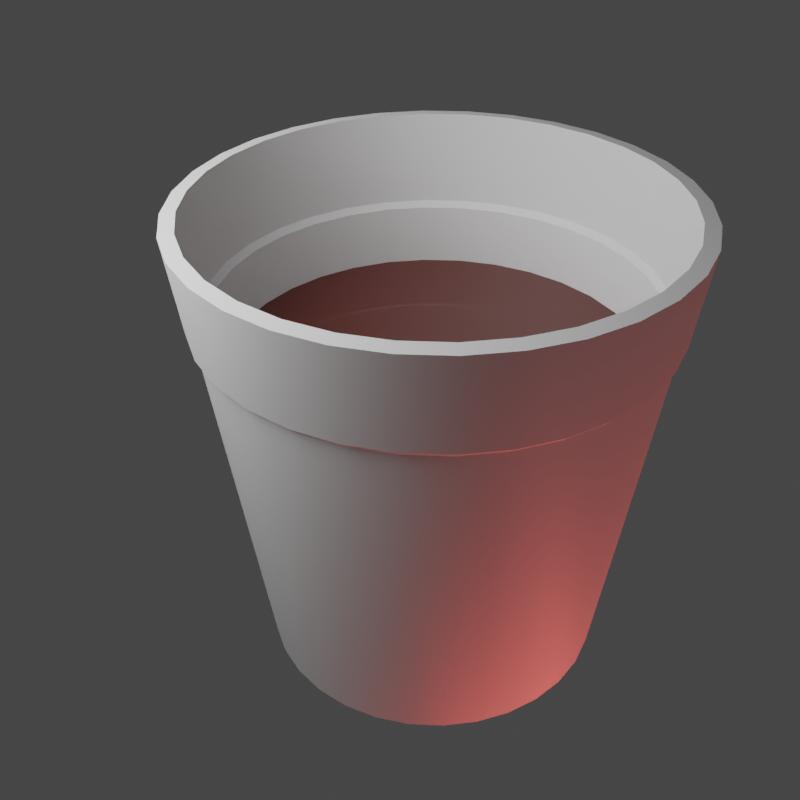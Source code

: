 # Source: vasito_lleno.blend  (saved by Blender 3.1.7; exported with 4.5.12 LTS)
import bpy
from mathutils import Matrix  # noqa: F401  (used for matrix-valued properties, if any)

bpy.ops.wm.read_factory_settings(use_empty=True)
scene = bpy.context.scene
scene.name = 'Scene'

# ---- collections
col_collection = bpy.data.collections.new('Collection'); scene.collection.children.link(col_collection)

# ---- materials (node trees are filled in below, after node groups)
mat_vaso = bpy.data.materials.new('vaso')
mat_vaso.use_transparent_shadow = False
mat_cafe = bpy.data.materials.new('cafe')
mat_cafe.surface_render_method = 'BLENDED'
mat_cafe.blend_method = 'BLEND'
mat_cafe.use_transparent_shadow = False

# ---- node groups
ng_auto_smooth = bpy.data.node_groups.new('Auto Smooth', 'GeometryNodeTree')
_s = ng_auto_smooth.interface.new_socket(name='Geometry', in_out='OUTPUT', socket_type='NodeSocketGeometry')
_s = ng_auto_smooth.interface.new_socket(name='Geometry', in_out='INPUT', socket_type='NodeSocketGeometry')
_s = ng_auto_smooth.interface.new_socket(name='Angle', in_out='INPUT', socket_type='NodeSocketFloat')
_s.subtype = 'ANGLE'
_s.min_value = 0.0
_s.max_value = 3.142
ng_auto_smooth.is_modifier = True
_N = ng_auto_smooth.nodes; _L = ng_auto_smooth.links
n0 = _N.new('NodeGroupOutput'); n0.name = 'Group Output'; n0.location = (480, -100)
n1 = _N.new('NodeGroupInput'); n1.name = 'Group Input'; n1.location = (-420, -300)
n2 = _N.new('NodeGroupInput'); n2.name = 'Group Input.001'; n2.location = (-60, -100)
n3 = _N.new('GeometryNodeSetShadeSmooth'); n3.name = 'Set Shade Smooth'; n3.location = (120, -100)
n3.domain = 'EDGE'
n4 = _N.new('GeometryNodeSetShadeSmooth'); n4.name = 'Set Shade Smooth.001'; n4.location = (300, -100)
n5 = _N.new('GeometryNodeInputMeshEdgeAngle'); n5.name = 'Edge Angle'; n5.location = (-420, -220)
n6 = _N.new('GeometryNodeInputEdgeSmooth'); n6.name = 'Is Edge Smooth'; n6.location = (-60, -160)
n7 = _N.new('GeometryNodeInputShadeSmooth'); n7.name = 'Is Face Smooth'; n7.location = (-240, -340)
n8 = _N.new('FunctionNodeBooleanMath'); n8.name = 'Boolean Math'; n8.location = (-60, -220)
n9 = _N.new('FunctionNodeCompare'); n9.name = 'Compare'; n9.location = (-240, -180)
n9.operation = 'LESS_EQUAL'
_L.new(n5.outputs[0], n9.inputs[0])
_L.new(n4.outputs[0], n0.inputs[0])
_L.new(n1.outputs[1], n9.inputs[1])
_L.new(n9.outputs[0], n8.inputs[0])
_L.new(n7.outputs[0], n8.inputs[1])
_L.new(n2.outputs[0], n3.inputs[0])
_L.new(n6.outputs[0], n3.inputs[1])
_L.new(n3.outputs[0], n4.inputs[0])
_L.new(n8.outputs[0], n3.inputs[2])
n0.is_active_output = True

# ---- material node trees
mat_vaso.use_nodes = True; mat_vaso.node_tree.nodes.clear()
_N = mat_vaso.node_tree.nodes; _L = mat_vaso.node_tree.links
n0 = _N.new('ShaderNodeBsdfPrincipled'); n0.name = 'Principled BSDF'; n0.location = (10, 300)
n0.distribution = 'GGX'
n0.subsurface_method = 'RANDOM_WALK_SKIN'
n0.inputs[3].default_value = 1.45
n0.inputs[27].default_value = (0.0, 0.0, 0.0, 1.0)
n0.inputs[28].default_value = 1.0
n1 = _N.new('ShaderNodeOutputMaterial'); n1.name = 'Material Output'; n1.location = (300, 300)
_L.new(n0.outputs[0], n1.inputs[0])
n1.is_active_output = True
mat_cafe.use_nodes = True; mat_cafe.node_tree.nodes.clear()
_N = mat_cafe.node_tree.nodes; _L = mat_cafe.node_tree.links
n0 = _N.new('ShaderNodeBsdfPrincipled'); n0.name = 'Principled BSDF'; n0.location = (10, 300)
n0.distribution = 'GGX'
n0.subsurface_method = 'RANDOM_WALK_SKIN'
n0.inputs[0].default_value = (0.1025, 0.0169, 0.01099, 1.0)
n0.inputs[2].default_value = 0.0
n0.inputs[3].default_value = 1.45
n0.inputs[27].default_value = (0.0, 0.0, 0.0, 1.0)
n0.inputs[28].default_value = 1.0
n1 = _N.new('ShaderNodeOutputMaterial'); n1.name = 'Material Output'; n1.location = (300, 300)
_L.new(n0.outputs[0], n1.inputs[0])
n1.is_active_output = True

# ---- world
world_world = bpy.data.worlds.new('World'); scene.world = world_world
world_world.use_nodes = True; world_world.node_tree.nodes.clear()
_N = world_world.node_tree.nodes; _L = world_world.node_tree.links
n0 = _N.new('ShaderNodeOutputWorld'); n0.name = 'World Output'; n0.location = (300, 300)
n1 = _N.new('ShaderNodeBackground'); n1.name = 'Background'; n1.location = (10, 300)
n1.inputs[0].default_value = (0.05088, 0.05088, 0.05088, 1.0)
_L.new(n1.outputs[0], n0.inputs[0])
n0.is_active_output = True
world_world.color = (0.05088, 0.05088, 0.05088)
world_world.use_sun_shadow = False
world_world.sun_shadow_jitter_overblur = 0.0

# ---- cameras
cam_camera = bpy.data.cameras.new('Camera')

# ---- lights
light_area = bpy.data.lights.new('Area', 'AREA')
light_area.transmission_factor = 0.0
light_area.energy = 82.86
light_area.shadow_soft_size = 1.0
light_area.shadow_maximum_resolution = 0.006
light_area.use_absolute_resolution = True
light_area.size = 1.0
light_area.size_y = 1.0
light_area_001 = bpy.data.lights.new('Area.001', 'AREA')
light_area_001.color = (1.0, 0.0975, 0.08326)
light_area_001.transmission_factor = 0.0
light_area_001.energy = 82.86
light_area_001.shadow_soft_size = 1.0
light_area_001.shadow_maximum_resolution = 0.006
light_area_001.use_absolute_resolution = True
light_area_001.size = 1.0
light_area_001.size_y = 1.0

# ---- meshes
me_cylinder = bpy.data.meshes.new('Cylinder')
me_cylinder.from_pydata([(3.739e-09, 0.7324, 0.0), (-4.998e-10, 1.023, 2.0), (0.1429, 0.7183, 0.0), (0.1996, 1.004, 2.0), (0.2803, 0.6766, 0.0), (0.3916, 0.9454, 2.0), (0.4069, 0.6089, 0.0), (0.5685, 0.8509, 2.0), (0.5179, 0.5179, 0.0), (0.7236, 0.7236, 2.0), (0.6089, 0.4069, 0.0), (0.8509, 0.5685, 2.0), (0.6766, 0.2803, 0.0), (0.9454, 0.3916, 2.0), (0.7183, 0.1429, 0.0), (1.004, 0.1996, 2.0), (0.7324, -3.7e-08, 0.0), (1.023, -4.451e-08, 2.0), (0.7183, -0.1429, 0.0), (1.004, -0.1996, 2.0), (0.6766, -0.2803, 0.0), (0.9454, -0.3916, 2.0), (0.6089, -0.4069, 0.0), (0.8509, -0.5685, 2.0), (0.5179, -0.5179, 0.0), (0.7236, -0.7236, 2.0), (0.4069, -0.6089, 0.0), (0.5685, -0.8509, 2.0), (0.2803, -0.6766, 0.0), (0.3916, -0.9454, 2.0), (0.1429, -0.7183, 0.0), (0.1996, -1.004, 2.0), (-6.029e-08, -0.7324, 0.0), (-8.996e-08, -1.023, 2.0), (-0.1429, -0.7183, 0.0), (-0.1996, -1.004, 2.0), (-0.2803, -0.6766, 0.0), (-0.3916, -0.9454, 2.0), (-0.4069, -0.6089, 0.0), (-0.5685, -0.8509, 2.0), (-0.5179, -0.5179, 0.0), (-0.7236, -0.7236, 2.0), (-0.6089, -0.4069, 0.0), (-0.8509, -0.5685, 2.0), (-0.6766, -0.2803, 0.0), (-0.9454, -0.3916, 2.0), (-0.7183, -0.1429, 0.0), (-1.004, -0.1996, 2.0), (-0.7324, 3.748e-09, 0.0), (-1.023, 1.242e-08, 2.0), (-0.7183, 0.1429, 0.0), (-1.004, 0.1996, 2.0), (-0.6766, 0.2803, 0.0), (-0.9454, 0.3916, 2.0), (-0.6089, 0.4069, 0.0), (-0.8509, 0.5685, 2.0), (-0.5179, 0.5179, 0.0), (-0.7236, 0.7236, 2.0), (-0.4069, 0.6089, 0.0), (-0.5685, 0.8509, 2.0), (-0.2803, 0.6766, 0.0), (-0.3916, 0.9454, 2.0), (-0.1429, 0.7183, 0.0), (-0.1996, 1.004, 2.0), (2.759e-10, 0.9678, 1.594), (8.073e-10, 0.9422, 1.568), (0.1838, 0.9241, 1.568), (0.1888, 0.9492, 1.594), (0.3606, 0.8705, 1.568), (0.3704, 0.8941, 1.594), (0.5235, 0.7834, 1.568), (0.5377, 0.8047, 1.594), (0.6662, 0.6662, 1.568), (0.6843, 0.6843, 1.594), (0.7834, 0.5235, 1.568), (0.8047, 0.5377, 1.594), (0.8705, 0.3606, 1.568), (0.8941, 0.3704, 1.594), (0.9241, 0.1838, 1.568), (0.9492, 0.1888, 1.594), (0.9422, -4.226e-08, 1.568), (0.9678, -4.312e-08, 1.594), (0.9241, -0.1838, 1.568), (0.9492, -0.1888, 1.594), (0.8705, -0.3606, 1.568), (0.8941, -0.3704, 1.594), (0.7834, -0.5235, 1.568), (0.8047, -0.5377, 1.594), (0.6662, -0.6662, 1.568), (0.6843, -0.6843, 1.594), (0.5235, -0.7834, 1.568), (0.5377, -0.8047, 1.594), (0.3606, -0.8705, 1.568), (0.3704, -0.8941, 1.594), (0.1838, -0.9241, 1.568), (0.1888, -0.9492, 1.594), (-8.156e-08, -0.9422, 1.568), (-8.433e-08, -0.9678, 1.594), (-0.1838, -0.9241, 1.568), (-0.1888, -0.9492, 1.594), (-0.3606, -0.8705, 1.568), (-0.3704, -0.8941, 1.594), (-0.5235, -0.7834, 1.568), (-0.5377, -0.8047, 1.594), (-0.6662, -0.6662, 1.568), (-0.6843, -0.6843, 1.594), (-0.7834, -0.5235, 1.568), (-0.8047, -0.5377, 1.594), (-0.8705, -0.3606, 1.568), (-0.8941, -0.3704, 1.594), (-0.9241, -0.1838, 1.568), (-0.9492, -0.1888, 1.594), (-0.9422, 1.016e-08, 1.568), (-0.9678, 1.072e-08, 1.594), (-0.9241, 0.1838, 1.568), (-0.9492, 0.1888, 1.594), (-0.8705, 0.3606, 1.568), (-0.8941, 0.3704, 1.594), (-0.7834, 0.5235, 1.568), (-0.8047, 0.5377, 1.594), (-0.6662, 0.6662, 1.568), (-0.6843, 0.6843, 1.594), (-0.5235, 0.7834, 1.568), (-0.5377, 0.8047, 1.594), (-0.3606, 0.8705, 1.568), (-0.3704, 0.8941, 1.594), (-0.1838, 0.9241, 1.568), (-0.1888, 0.9492, 1.594), (2.521e-09, 0.8858, 1.347), (0.1728, 0.8688, 1.347), (0.339, 0.8184, 1.347), (0.4921, 0.7365, 1.347), (0.6264, 0.6264, 1.347), (0.7365, 0.4921, 1.347), (0.8184, 0.339, 1.347), (0.8688, 0.1728, 1.347), (0.8858, -4.057e-08, 1.347), (0.8688, -0.1728, 1.347), (0.8184, -0.339, 1.347), (0.7365, -0.4921, 1.347), (0.6264, -0.6264, 1.347), (0.4921, -0.7365, 1.347), (0.339, -0.8184, 1.347), (0.1728, -0.8688, 1.347), (-7.492e-08, -0.8858, 1.347), (-0.1728, -0.8688, 1.347), (-0.339, -0.8184, 1.347), (-0.4921, -0.7365, 1.347), (-0.6264, -0.6264, 1.347), (-0.7365, -0.4921, 1.347), (-0.8184, -0.339, 1.347), (-0.8688, -0.1728, 1.347), (-0.8858, 8.713e-09, 1.347), (-0.8688, 0.1728, 1.347), (-0.8184, 0.339, 1.347), (-0.7365, 0.4921, 1.347), (-0.6264, 0.6264, 1.347), (-0.4921, 0.7365, 1.347), (-0.339, 0.8184, 1.347), (-0.1728, 0.8688, 1.347)], [], [(62, 126, 65, 0), (4, 68, 70, 6), (6, 70, 72, 8), (8, 72, 74, 10), (10, 74, 76, 12), (12, 76, 78, 14), (14, 78, 80, 16), (16, 80, 82, 18), (18, 82, 84, 20), (20, 84, 86, 22), (22, 86, 88, 24), (24, 88, 90, 26), (26, 90, 92, 28), (28, 92, 94, 30), (30, 94, 96, 32), (32, 96, 98, 34), (34, 98, 100, 36), (36, 100, 102, 38), (38, 102, 104, 40), (40, 104, 106, 42), (42, 106, 108, 44), (44, 108, 110, 46), (46, 110, 112, 48), (48, 112, 114, 50), (50, 114, 116, 52), (52, 116, 118, 54), (54, 118, 120, 56), (56, 120, 122, 58), (58, 122, 124, 60), (60, 124, 126, 62), (0, 65, 66, 2), (0, 2, 4, 6, 8, 10, 12, 14, 16, 18, 20, 22, 24, 26, 28, 30, 32, 34, 36, 38, 40, 42, 44, 46, 48, 50, 52, 54, 56, 58, 60, 62), (2, 66, 68, 4), (125, 61, 63, 127), (123, 59, 61, 125), (121, 57, 59, 123), (119, 55, 57, 121), (117, 53, 55, 119), (115, 51, 53, 117), (113, 49, 51, 115), (111, 47, 49, 113), (109, 45, 47, 111), (107, 43, 45, 109), (105, 41, 43, 107), (103, 39, 41, 105), (101, 37, 39, 103), (99, 35, 37, 101), (97, 33, 35, 99), (95, 31, 33, 97), (93, 29, 31, 95), (91, 27, 29, 93), (89, 25, 27, 91), (87, 23, 25, 89), (85, 21, 23, 87), (83, 19, 21, 85), (81, 17, 19, 83), (79, 15, 17, 81), (77, 13, 15, 79), (75, 11, 13, 77), (73, 9, 11, 75), (71, 7, 9, 73), (69, 5, 7, 71), (67, 3, 5, 69), (64, 1, 3, 67), (127, 64, 65, 126), (125, 127, 126, 124), (123, 125, 124, 122), (121, 123, 122, 120), (119, 121, 120, 118), (117, 119, 118, 116), (115, 117, 116, 114), (113, 115, 114, 112), (111, 113, 112, 110), (109, 111, 110, 108), (107, 109, 108, 106), (105, 107, 106, 104), (103, 105, 104, 102), (101, 103, 102, 100), (99, 101, 100, 98), (97, 99, 98, 96), (95, 97, 96, 94), (93, 95, 94, 92), (91, 93, 92, 90), (89, 91, 90, 88), (87, 89, 88, 86), (85, 87, 86, 84), (83, 85, 84, 82), (81, 83, 82, 80), (79, 81, 80, 78), (77, 79, 78, 76), (75, 77, 76, 74), (73, 75, 74, 72), (71, 73, 72, 70), (69, 71, 70, 68), (67, 69, 68, 66), (64, 67, 66, 65), (127, 63, 1, 64), (128, 159, 158, 157, 156, 155, 154, 153, 152, 151, 150, 149, 148, 147, 146, 145, 144, 143, 142, 141, 140, 139, 138, 137, 136, 135, 134, 133, 132, 131, 130, 129)])
me_cylinder.polygons.foreach_set('use_smooth', [1, 1, 1, 1, 1, 1, 1, 1, 1, 1, 1, 1, 1, 1, 1, 1, 1, 1, 1, 1, 1, 1, 1, 1, 1, 1, 1, 1, 1, 1, 1, 1, 1, 1, 1, 1, 1, 1, 1, 1, 1, 1, 1, 1, 1, 1, 1, 1, 1, 1, 1, 1, 1, 1, 1, 1, 1, 1, 1, 1, 1, 1, 1, 1, 1, 1, 1, 1, 1, 1, 1, 1, 1, 1, 1, 1, 1, 1, 1, 1, 1, 1, 1, 1, 1, 1, 1, 1, 1, 1, 1, 1, 1, 1, 1, 1, 1, 0])
me_cylinder.polygons.foreach_set('material_index', [0, 0, 0, 0, 0, 0, 0, 0, 0, 0, 0, 0, 0, 0, 0, 0, 0, 0, 0, 0, 0, 0, 0, 0, 0, 0, 0, 0, 0, 0, 0, 0, 0, 0, 0, 0, 0, 0, 0, 0, 0, 0, 0, 0, 0, 0, 0, 0, 0, 0, 0, 0, 0, 0, 0, 0, 0, 0, 0, 0, 0, 0, 0, 0, 0, 0, 0, 0, 0, 0, 0, 0, 0, 0, 0, 0, 0, 0, 0, 0, 0, 0, 0, 0, 0, 0, 0, 0, 0, 0, 0, 0, 0, 0, 0, 0, 0, 1])
_uv = me_cylinder.uv_layers.new(name='UVMap')
_uv.uv.foreach_set('vector', [0.03125, 0.5, 0.03125, 0.892, 0.0, 0.892, 0.0, 0.5, 0.9375, 0.5, 0.9375, 0.892, 0.9062, 0.892, 0.9062, 0.5, 0.9062, 0.5, 0.9062, 0.892, 0.875, 0.892, 0.875, 0.5, 0.875, 0.5, 0.875, 0.892, 0.8438, 0.892, 0.8438, 0.5, 0.8438, 0.5, 0.8438, 0.892, 0.8125, 0.892, 0.8125, 0.5, 0.8125, 0.5, 0.8125, 0.892, 0.7812, 0.892, 0.7812, 0.5, 0.7812, 0.5, 0.7812, 0.892, 0.75, 0.892, 0.75, 0.5, 0.75, 0.5, 0.75, 0.892, 0.7188, 0.892, 0.7188, 0.5, 0.7188, 0.5, 0.7188, 0.892, 0.6875, 0.892, 0.6875, 0.5, 0.6875, 0.5, 0.6875, 0.892, 0.6562, 0.892, 0.6562, 0.5, 0.6562, 0.5, 0.6562, 0.892, 0.625, 0.892, 0.625, 0.5, 0.625, 0.5, 0.625, 0.892, 0.5938, 0.892, 0.5938, 0.5, 0.5938, 0.5, 0.5938, 0.892, 0.5625, 0.892, 0.5625, 0.5, 0.5625, 0.5, 0.5625, 0.892, 0.5312, 0.892, 0.5312, 0.5, 0.5312, 0.5, 0.5312, 0.892, 0.5, 0.892, 0.5, 0.5, 0.5, 0.5, 0.5, 0.892, 0.4688, 0.892, 0.4688, 0.5, 0.4688, 0.5, 0.4688, 0.892, 0.4375, 0.892, 0.4375, 0.5, 0.4375, 0.5, 0.4375, 0.892, 0.4062, 0.892, 0.4062, 0.5, 0.4062, 0.5, 0.4062, 0.892, 0.375, 0.892, 0.375, 0.5, 0.375, 0.5, 0.375, 0.892, 0.3438, 0.892, 0.3438, 0.5, 0.3438, 0.5, 0.3438, 0.892, 0.3125, 0.892, 0.3125, 0.5, 0.3125, 0.5, 0.3125, 0.892, 0.2812, 0.892, 0.2812, 0.5, 0.2812, 0.5, 0.2812, 0.892, 0.25, 0.892, 0.25, 0.5, 0.25, 0.5, 0.25, 0.892, 0.2187, 0.892, 0.2188, 0.5, 0.2188, 0.5, 0.2188, 0.892, 0.1875, 0.892, 0.1875, 0.5, 0.1875, 0.5, 0.1875, 0.892, 0.1562, 0.892, 0.1562, 0.5, 0.1562, 0.5, 0.1562, 0.892, 0.125, 0.892, 0.125, 0.5, 0.125, 0.5, 0.125, 0.892, 0.09375, 0.892, 0.09375, 0.5, 0.09375, 0.5, 0.09375, 0.892, 0.0625, 0.892, 0.0625, 0.5, 0.0625, 0.5, 0.0625, 0.892, 0.03125, 0.892, 0.03125, 0.5, 1.0, 0.5, 1.0, 0.892, 0.9687, 0.892, 0.9688, 0.5, 0.75, 0.49, 0.7968, 0.4854, 0.8418, 0.4717, 0.8833, 0.4496, 0.9197, 0.4197, 0.9496, 0.3833, 0.9717, 0.3418, 0.9854, 0.2968, 0.99, 0.25, 0.9854, 0.2032, 0.9717, 0.1582, 0.9496, 0.1167, 0.9197, 0.08029, 0.8833, 0.05045, 0.8418, 0.02827, 0.7968, 0.01461, 0.75, 0.01, 0.7032, 0.01461, 0.6582, 0.02827, 0.6167, 0.05045, 0.5803, 0.08029, 0.5504, 0.1167, 0.5283, 0.1582, 0.5146, 0.2032, 0.51, 0.25, 0.5146, 0.2968, 0.5283, 0.3418, 0.5504, 0.3833, 0.5803, 0.4197, 0.6167, 0.4496, 0.6582, 0.4717, 0.7032, 0.4854, 0.9688, 0.5, 0.9687, 0.892, 0.9375, 0.892, 0.9375, 0.5, 0.0625, 0.8986, 0.0625, 1.0, 0.03125, 1.0, 0.03125, 0.8986, 0.09375, 0.8986, 0.09375, 1.0, 0.0625, 1.0, 0.0625, 0.8986, 0.125, 0.8986, 0.125, 1.0, 0.09375, 1.0, 0.09375, 0.8986, 0.1562, 0.8986, 0.1562, 1.0, 0.125, 1.0, 0.125, 0.8986, 0.1875, 0.8986, 0.1875, 1.0, 0.1562, 1.0, 0.1562, 0.8986, 0.2188, 0.8986, 0.2188, 1.0, 0.1875, 1.0, 0.1875, 0.8986, 0.25, 0.8986, 0.25, 1.0, 0.2188, 1.0, 0.2188, 0.8986, 0.2813, 0.8986, 0.2812, 1.0, 0.25, 1.0, 0.25, 0.8986, 0.3125, 0.8986, 0.3125, 1.0, 0.2812, 1.0, 0.2812, 0.8986, 0.3438, 0.8986, 0.3438, 1.0, 0.3125, 1.0, 0.3125, 0.8986, 0.375, 0.8986, 0.375, 1.0, 0.3438, 1.0, 0.3438, 0.8986, 0.4062, 0.8986, 0.4062, 1.0, 0.375, 1.0, 0.375, 0.8986, 0.4375, 0.8986, 0.4375, 1.0, 0.4062, 1.0, 0.4062, 0.8986, 0.4688, 0.8986, 0.4688, 1.0, 0.4375, 1.0, 0.4375, 0.8986, 0.5, 0.8986, 0.5, 1.0, 0.4688, 1.0, 0.4688, 0.8986, 0.5312, 0.8986, 0.5312, 1.0, 0.5, 1.0, 0.5, 0.8986, 0.5625, 0.8986, 0.5625, 1.0, 0.5312, 1.0, 0.5312, 0.8986, 0.5938, 0.8986, 0.5938, 1.0, 0.5625, 1.0, 0.5625, 0.8986, 0.625, 0.8986, 0.625, 1.0, 0.5938, 1.0, 0.5938, 0.8986, 0.6562, 0.8986, 0.6562, 1.0, 0.625, 1.0, 0.625, 0.8986, 0.6875, 0.8986, 0.6875, 1.0, 0.6562, 1.0, 0.6562, 0.8986, 0.7188, 0.8986, 0.7188, 1.0, 0.6875, 1.0, 0.6875, 0.8986, 0.75, 0.8986, 0.75, 1.0, 0.7188, 1.0, 0.7188, 0.8986, 0.7813, 0.8986, 0.7812, 1.0, 0.75, 1.0, 0.75, 0.8986, 0.8125, 0.8986, 0.8125, 1.0, 0.7812, 1.0, 0.7812, 0.8986, 0.8438, 0.8986, 0.8438, 1.0, 0.8125, 1.0, 0.8125, 0.8986, 0.875, 0.8986, 0.875, 1.0, 0.8438, 1.0, 0.8438, 0.8986, 0.9062, 0.8986, 0.9062, 1.0, 0.875, 1.0, 0.875, 0.8986, 0.9375, 0.8986, 0.9375, 1.0, 0.9062, 1.0, 0.9062, 0.8986, 0.9687, 0.8986, 0.9688, 1.0, 0.9375, 1.0, 0.9375, 0.8986, 1.0, 0.8986, 1.0, 1.0, 0.9688, 1.0, 0.9687, 0.8986, 0.03125, 0.8986, 0.0, 0.8986, 0.0, 0.892, 0.03125, 0.892, 0.0625, 0.8986, 0.03125, 0.8986, 0.03125, 0.892, 0.0625, 0.892, 0.09375, 0.8986, 0.0625, 0.8986, 0.0625, 0.892, 0.09375, 0.892, 0.125, 0.8986, 0.09375, 0.8986, 0.09375, 0.892, 0.125, 0.892, 0.1562, 0.8986, 0.125, 0.8986, 0.125, 0.892, 0.1562, 0.892, 0.1875, 0.8986, 0.1562, 0.8986, 0.1562, 0.892, 0.1875, 0.892, 0.2188, 0.8986, 0.1875, 0.8986, 0.1875, 0.892, 0.2188, 0.892, 0.25, 0.8986, 0.2188, 0.8986, 0.2187, 0.892, 0.25, 0.892, 0.2813, 0.8986, 0.25, 0.8986, 0.25, 0.892, 0.2812, 0.892, 0.3125, 0.8986, 0.2812, 0.8986, 0.2812, 0.892, 0.3125, 0.892, 0.3438, 0.8986, 0.3125, 0.8986, 0.3125, 0.892, 0.3438, 0.892, 0.375, 0.8986, 0.3438, 0.8986, 0.3438, 0.892, 0.375, 0.892, 0.4062, 0.8986, 0.375, 0.8986, 0.375, 0.892, 0.4062, 0.892, 0.4375, 0.8986, 0.4062, 0.8986, 0.4062, 0.892, 0.4375, 0.892, 0.4688, 0.8986, 0.4375, 0.8986, 0.4375, 0.892, 0.4688, 0.892, 0.5, 0.8986, 0.4688, 0.8986, 0.4688, 0.892, 0.5, 0.892, 0.5312, 0.8986, 0.5, 0.8986, 0.5, 0.892, 0.5312, 0.892, 0.5625, 0.8986, 0.5312, 0.8986, 0.5312, 0.892, 0.5625, 0.892, 0.5938, 0.8986, 0.5625, 0.8986, 0.5625, 0.892, 0.5938, 0.892, 0.625, 0.8986, 0.5938, 0.8986, 0.5938, 0.892, 0.625, 0.892, 0.6562, 0.8986, 0.625, 0.8986, 0.625, 0.892, 0.6562, 0.892, 0.6875, 0.8986, 0.6562, 0.8986, 0.6562, 0.892, 0.6875, 0.892, 0.7188, 0.8986, 0.6875, 0.8986, 0.6875, 0.892, 0.7188, 0.892, 0.75, 0.8986, 0.7188, 0.8986, 0.7188, 0.892, 0.75, 0.892, 0.7813, 0.8986, 0.75, 0.8986, 0.75, 0.892, 0.7812, 0.892, 0.8125, 0.8986, 0.7812, 0.8986, 0.7812, 0.892, 0.8125, 0.892, 0.8438, 0.8986, 0.8125, 0.8986, 0.8125, 0.892, 0.8438, 0.892, 0.875, 0.8986, 0.8438, 0.8986, 0.8438, 0.892, 0.875, 0.892, 0.9062, 0.8986, 0.875, 0.8986, 0.875, 0.892, 0.9062, 0.892, 0.9375, 0.8986, 0.9062, 0.8986, 0.9062, 0.892, 0.9375, 0.892, 0.9687, 0.8986, 0.9375, 0.8986, 0.9375, 0.892, 0.9687, 0.892, 1.0, 0.8986, 0.9687, 0.8986, 0.9687, 0.892, 1.0, 0.892, 0.03125, 0.8986, 0.03125, 1.0, 0.0, 1.0, 0.0, 0.8986, 0.0, 0.0, 0.0, 0.0, 0.0, 0.0, 0.0, 0.0, 0.0, 0.0, 0.0, 0.0, 0.0, 0.0, 0.0, 0.0, 0.0, 0.0, 0.0, 0.0, 0.0, 0.0, 0.0, 0.0, 0.0, 0.0, 0.0, 0.0, 0.0, 0.0, 0.0, 0.0, 0.0, 0.0, 0.0, 0.0, 0.0, 0.0, 0.0, 0.0, 0.0, 0.0, 0.0, 0.0, 0.0, 0.0, 0.0, 0.0, 0.0, 0.0, 0.0, 0.0, 0.0, 0.0, 0.0, 0.0, 0.0, 0.0, 0.0, 0.0, 0.0, 0.0, 0.0, 0.0])
me_cylinder.materials.append(mat_vaso)
me_cylinder.materials.append(mat_cafe)
me_cylinder.use_remesh_fix_poles = True
me_cylinder.use_remesh_preserve_attributes = False
me_cylinder.update()

# ---- objects
ob_cylinder = bpy.data.objects.new('Cylinder', me_cylinder)
ob_area = bpy.data.objects.new('Area', light_area)
ob_area_001 = bpy.data.objects.new('Area.001', light_area_001)
ob_camera = bpy.data.objects.new('Camera', cam_camera)

# ---- transforms, parenting, visibility, modifiers, constraints
ob_cylinder.location = (0.0, 0.0, 0.0)
_m = ob_cylinder.modifiers.new('Solidify', 'SOLIDIFY')
_m.thickness = 0.063
_m = ob_cylinder.modifiers.new('Auto Smooth', 'NODES')
_m.node_group = ng_auto_smooth
_gi = [s.identifier for s in ng_auto_smooth.interface.items_tree if s.item_type == 'SOCKET' and s.in_out == 'INPUT']
_m[_gi[1]] = 0.5236  # Angle
ob_area.location = (-1.958, 0.0, 3.403)
ob_area.rotation_euler = (0.0, -0.8772, 0.0)
ob_area.scale = (2.318, 2.318, 2.318)
ob_area_001.location = (0.9866, -0.8502, -1.98)
ob_area_001.rotation_euler = (0.5526, -3.503, -0.1048)
ob_area_001.scale = (2.318, 2.318, 2.318)
ob_camera.location = (-1.0, -3.645, 3.736)
ob_camera.rotation_euler = (0.9691, 0.00574, -0.2336)

# ---- collection membership
col_collection.objects.link(ob_cylinder)
col_collection.objects.link(ob_area)
col_collection.objects.link(ob_area_001)
col_collection.objects.link(ob_camera)

# ---- scene / render settings (as saved in the file)
scene.camera = ob_camera
scene.frame_start = 1; scene.frame_end = 250; scene.frame_set(1)
scene.render.engine = 'BLENDER_EEVEE_NEXT'
scene.render.resolution_x = 1024
scene.render.resolution_y = 1024
scene.render.film_transparent = True
scene.cycles.sampling_pattern = 'TABULATED_SOBOL'
scene.cycles.use_light_tree = False
scene.view_settings.view_transform = 'Filmic'
bpy.context.view_layer.update()
